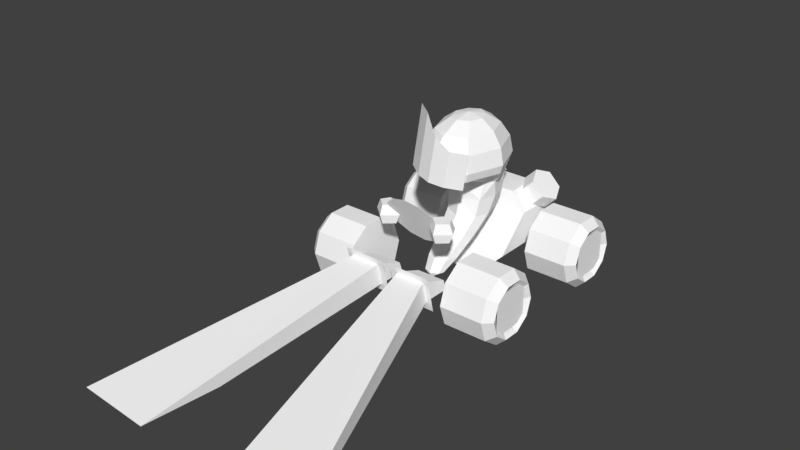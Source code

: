 # Source: car18.blend  (saved by Blender 3.3.6; exported with 4.5.12 LTS)
import bpy
from mathutils import Matrix  # noqa: F401  (used for matrix-valued properties, if any)

bpy.ops.wm.read_factory_settings(use_empty=True)
scene = bpy.context.scene
scene.name = 'Scene'

# ---- collections
col_collection_7 = bpy.data.collections.new('Collection 7'); scene.collection.children.link(col_collection_7)

# ---- materials (node trees are filled in below, after node groups)
mat_cars_car18_b18grid2_png = bpy.data.materials.new('cars_car18_b18grid2.png')
mat_cars_car18_b18grid2_png.alpha_threshold = 0.0
mat_cars_car18_b18grid2_png.use_transparent_shadow = False
mat_cars_car18_b18grid2_png.diffuse_color = (1.0, 1.0, 1.0, 1.0)
mat_cars_car18_b18grid2_png.roughness = 0.5
mat_cars_misc_tyre2_png_005 = bpy.data.materials.new('cars_misc_tyre2.png.005')
mat_cars_misc_tyre2_png_005.alpha_threshold = 0.0
mat_cars_misc_tyre2_png_005.use_transparent_shadow = False
mat_cars_misc_tyre2_png_005.diffuse_color = (1.0, 1.0, 1.0, 1.0)
mat_cars_misc_tyre2_png_005.roughness = 0.5
mat_cars_misc_headlightv1_png_018 = bpy.data.materials.new('cars_misc_headlightv1.png.018')
mat_cars_misc_headlightv1_png_018.alpha_threshold = 0.0
mat_cars_misc_headlightv1_png_018.use_transparent_shadow = False
mat_cars_misc_headlightv1_png_018.diffuse_color = (1.0, 1.0, 1.0, 1.0)
mat_cars_misc_headlightv1_png_018.roughness = 0.5
mat_cars_misc_jet_png_018 = bpy.data.materials.new('cars_misc_jet.png.018')
mat_cars_misc_jet_png_018.alpha_threshold = 0.0
mat_cars_misc_jet_png_018.use_transparent_shadow = False
mat_cars_misc_jet_png_018.diffuse_color = (1.0, 1.0, 1.0, 1.0)
mat_cars_misc_jet_png_018.roughness = 0.5

# ---- material node trees

# ---- world
world_world = bpy.data.worlds.new('World'); scene.world = world_world
world_world.color = (0.05088, 0.05088, 0.05088)
world_world.use_sun_shadow = False
world_world.sun_shadow_jitter_overblur = 0.0
world_world.cycles.sampling_method = 'MANUAL'

# ---- meshes
me_car18_pmd17_mesh = bpy.data.meshes.new('CAR18.PMD17.mesh')
me_car18_pmd17_mesh.from_pydata([(-0.024, 75.43, -18.59), (16.09, 75.43, -9.282), (5.911, 0.0, -3.413), (0.0, 0.0, -6.825), (16.09, 75.43, 9.33), (-0.024, 75.43, 18.64), (0.0, 0.0, 6.825), (5.911, 0.0, 3.413), (-16.14, 75.43, 9.33), (-5.911, 0.0, 3.413), (-16.14, 75.43, -9.282), (-5.911, 0.0, -3.413)], [], [(3, 2, 1, 0), (7, 6, 5, 4), (2, 7, 4, 1), (6, 9, 8, 5), (9, 11, 10, 8), (11, 3, 0, 10)])
me_car18_pmd17_mesh.polygons.foreach_set('material_index', [3, 3, 3, 3, 3, 3])
_uv = me_car18_pmd17_mesh.uv_layers.new(name='UVMap')
_uv.uv.foreach_set('vector', [0.0, 0.0, 0.0, 0.25, 1.0, 0.25, 1.0, 0.0, 0.0, 0.75, 0.0, 1.0, 1.0, 1.0, 1.0, 0.75, 0.0, 0.25, 0.0, 0.75, 1.0, 0.75, 1.0, 0.25, 0.0, 1.0, 0.0, 0.75, 1.0, 0.75, 1.0, 1.0, 0.0, 0.75, 0.0, 0.25, 1.0, 0.25, 1.0, 0.75, 0.0, 0.25, 0.0, 0.0, 1.0, 0.0, 1.0, 0.25])
me_car18_pmd17_mesh.materials.append(mat_cars_car18_b18grid2_png)
me_car18_pmd17_mesh.materials.append(mat_cars_misc_tyre2_png_005)
me_car18_pmd17_mesh.materials.append(mat_cars_misc_headlightv1_png_018)
me_car18_pmd17_mesh.materials.append(mat_cars_misc_jet_png_018)
me_car18_pmd17_mesh.use_remesh_preserve_volume = False
me_car18_pmd17_mesh.use_remesh_preserve_attributes = False
me_car18_pmd17_mesh.use_mirror_vertex_groups = False
me_car18_pmd17_mesh.update()
me_car18_pmd16_mesh = bpy.data.meshes.new('CAR18.PMD16.mesh')
me_car18_pmd16_mesh.from_pydata([(32.04, 26.8, -18.74), (0.0, 26.67, 1.721), (0.0, 16.56, -1.183), (29.61, 16.68, -20.09), (0.0, 5.56, -25.43), (-21.78, 11.55, -34.67), (-25.93, 7.574, -51.56), (0.0, 1.504, -37.59), (16.51, 16.7, -22.81), (0.0, 16.63, -12.4), (0.0, 3.981, -115.0), (24.13, 3.981, -101.1), (22.83, 0.0, -101.7), (0.0, 77.87, -62.44), (12.26, 74.1, -77.66), (0.0, 74.15, -84.71), (-24.13, 3.981, -101.1), (-32.04, 27.33, -102.5), (0.0, 27.45, -120.9), (17.95, 74.01, -62.47), (12.26, 74.14, -47.36), (-37.26, 7.708, -72.91), (0.0, 74.49, -40.45), (43.72, 16.96, -62.91), (24.19, 16.79, -36.6), (22.66, 63.17, -90.62), (0.0, 63.26, -103.7), (-43.72, 16.96, -62.91), (-46.92, 27.08, -62.83), (33.18, 63.0, -62.56), (22.66, 62.8, -31.38), (-29.61, 16.68, -20.09), (-32.04, 26.8, -18.74), (0.0, 62.71, -16.91), (37.26, 7.708, -72.91), (30.95, 12.39, -61.31), (0.0, 2.051, -44.99), (-23.35, 0.0, -62.9), (0.0, 0.0, -48.52), (29.61, 46.75, -99.35), (0.0, 46.86, -116.4), (-22.83, 0.0, -101.7), (0.0, 0.0, -110.7), (43.35, 46.52, -62.68), (29.61, 46.26, -21.95), (-30.59, 0.0, -73.33), (0.0, 46.14, -3.044), (32.04, 27.33, -102.5), (-29.61, 46.26, -21.95), (-43.35, 46.52, -62.68), (46.92, 27.08, -62.83), (-24.19, 16.79, -36.6), (-30.95, 12.39, -61.31), (23.35, 0.0, -62.9), (25.93, 7.574, -51.56), (21.78, 11.55, -34.67), (30.59, 0.0, -73.33), (-16.51, 16.7, -22.81), (-12.26, 74.1, -77.66), (-17.95, 74.01, -62.47), (-12.26, 74.14, -47.36), (-22.66, 63.17, -90.62), (-33.18, 63.0, -62.56), (-22.66, 62.8, -31.38), (-29.61, 46.75, -99.35), (-13.91, 13.08, -0.986), (-20.91, 56.3, -0.986), (-37.92, 53.17, -12.85), (-30.98, 10.32, -12.85), (-5.611, 69.94, 3.329), (3.149, 15.85, 3.329), (20.21, 18.61, -0.986), (8.192, 92.82, -0.986), (37.28, 21.37, -12.85), (25.25, 95.59, -12.85), (-23.35, 0.0, -62.9), (-30.59, 0.0, -73.33), (-22.83, 0.0, -101.7), (0.0, 0.0, -110.7), (22.83, 0.0, -101.7), (30.59, 0.0, -73.33), (23.35, 0.0, -62.9), (0.0, 0.0, -48.52)], [], [(3, 2, 1, 0), (7, 6, 5, 4), (4, 9, 8), (12, 11, 10), (15, 14, 13), (18, 17, 16, 10), (14, 19, 13), (19, 20, 13), (17, 21, 16), (20, 22, 13), (24, 8, 3, 23), (9, 2, 3, 8), (26, 25, 14, 15), (17, 28, 27, 21), (25, 29, 19, 14), (29, 30, 20, 19), (28, 32, 31, 27), (30, 33, 22, 20), (35, 23, 34), (38, 37, 6, 36), (40, 39, 25, 26), (42, 10, 41), (39, 43, 29, 25), (43, 44, 30, 29), (45, 41, 16), (44, 46, 33, 30), (18, 47, 39, 40), (49, 48, 32, 28), (47, 50, 43, 39), (50, 0, 44, 43), (6, 52, 51, 5), (0, 1, 46, 44), (36, 54, 53, 38), (36, 7, 54), (4, 55, 54, 7), (10, 11, 47, 18), (11, 34, 47), (34, 23, 50, 47), (23, 3, 0, 50), (6, 37, 52), (11, 12, 56), (6, 7, 36), (55, 24, 35, 54), (35, 53, 54), (8, 24, 55), (24, 23, 35), (4, 8, 55), (45, 52, 37), (53, 35, 56), (32, 1, 2, 31), (5, 51, 57), (57, 9, 4), (10, 16, 41), (13, 58, 15), (52, 27, 51), (13, 59, 58), (13, 60, 59), (5, 57, 4), (13, 22, 60), (27, 31, 57, 51), (57, 31, 2, 9), (15, 58, 61, 26), (48, 46, 1, 32), (58, 59, 62, 61), (59, 60, 63, 62), (60, 22, 33, 63), (21, 27, 52), (26, 61, 64, 40), (45, 21, 52), (61, 62, 49, 64), (62, 63, 48, 49), (45, 16, 21), (63, 33, 46, 48), (40, 64, 17, 18), (64, 49, 28, 17), (56, 35, 34), (42, 12, 10), (34, 11, 56), (68, 67, 66, 65), (72, 71, 70, 69), (72, 74, 73, 71), (69, 70, 65, 66), (82, 81, 80, 79, 78, 77, 76, 75)])
_uv = me_car18_pmd16_mesh.uv_layers.new(name='UVMap')
_uv.uv.foreach_set('vector', [0.135, 0.3212, 0.132, 0.3212, 0.1315, 0.3228, 0.1348, 0.3228, 0.04655, 0.4514, 0.0313, 0.4764, 0.02139, 0.4462, 0.03644, 0.4297, 0.03644, 0.4297, 0.008746, 0.4063, 0.008538, 0.4249, 0.2436, 0.2376, 0.1985, 0.2376, 0.1985, 0.2195, 0.1669, 0.3487, 0.1669, 0.3481, 0.1665, 0.3468, 0.151, 0.3229, 0.1481, 0.3229, 0.1479, 0.3192, 0.1501, 0.3192, 0.1669, 0.3481, 0.1669, 0.3468, 0.1665, 0.3468, 0.1668, 0.3466, 0.1668, 0.3453, 0.1665, 0.3466, 0.1481, 0.3229, 0.1434, 0.3198, 0.1479, 0.3192, 0.1668, 0.3455, 0.1668, 0.3449, 0.1665, 0.3468, 0.2436, 0.2195, 0.2436, 0.2376, 0.1985, 0.2376, 0.1985, 0.2195, 0.2436, 0.2376, 0.1985, 0.2376, 0.1985, 0.2195, 0.2436, 0.2195, 0.1945, 0.3466, 0.1945, 0.3439, 0.1653, 0.3453, 0.1654, 0.3466, 0.1481, 0.3229, 0.1418, 0.3229, 0.1418, 0.3213, 0.1434, 0.3198, 0.1945, 0.3466, 0.1945, 0.3439, 0.1653, 0.3453, 0.1654, 0.3466, 0.1945, 0.3466, 0.1945, 0.3439, 0.1653, 0.3453, 0.1654, 0.3466, 0.1418, 0.3229, 0.1348, 0.3228, 0.135, 0.3212, 0.1418, 0.3213, 0.1945, 0.3466, 0.1945, 0.3439, 0.1653, 0.3453, 0.1654, 0.3466, 0.2436, 0.2376, 0.1985, 0.2376, 0.1985, 0.2195, 0.05028, 0.471, 0.05023, 0.4967, 0.0313, 0.4764, 0.04515, 0.4647, 0.1565, 0.3018, 0.0272, 0.3023, 0.03863, 0.3743, 0.1376, 0.3735, 0.2436, 0.2376, 0.1985, 0.2195, 0.2436, 0.2195, 0.1565, 0.3018, 0.0272, 0.3023, 0.03863, 0.3743, 0.1376, 0.3735, 0.1379, 0.3026, 0.1957, 0.302, 0.1873, 0.3735, 0.143, 0.3743, 0.2436, 0.2195, 0.2436, 0.2376, 0.1985, 0.2195, 0.1353, 0.3259, 0.1323, 0.3259, 0.1345, 0.3285, 0.1368, 0.3286, 0.1617, 0.2185, 0.02179, 0.2189, 0.0272, 0.3023, 0.1565, 0.3018, 0.1648, 0.3026, 0.1951, 0.3024, 0.1975, 0.2194, 0.1623, 0.2194, 0.1617, 0.2185, 0.02179, 0.2189, 0.0272, 0.3023, 0.1565, 0.3018, 0.1623, 0.2194, 0.1975, 0.2194, 0.1951, 0.3024, 0.1648, 0.3026, 0.0313, 0.4764, 0.0192, 0.4938, 0.008266, 0.4496, 0.02139, 0.4462, 0.1348, 0.3228, 0.1315, 0.3228, 0.1323, 0.3259, 0.1353, 0.3259, 0.04515, 0.4647, 0.0313, 0.4764, 0.05023, 0.4967, 0.05028, 0.471, 0.04515, 0.4647, 0.04655, 0.4514, 0.0313, 0.4764, 0.03644, 0.4297, 0.02139, 0.4462, 0.0313, 0.4764, 0.04655, 0.4514, 0.1501, 0.3192, 0.1479, 0.3192, 0.1481, 0.3229, 0.151, 0.3229, 0.1479, 0.3192, 0.1434, 0.3198, 0.1481, 0.3229, 0.1434, 0.3198, 0.1418, 0.3213, 0.1418, 0.3229, 0.1481, 0.3229, 0.1418, 0.3213, 0.135, 0.3212, 0.1348, 0.3228, 0.1418, 0.3229, 0.0313, 0.4764, 0.05023, 0.4967, 0.0192, 0.4938, 0.1985, 0.2195, 0.2436, 0.2195, 0.2436, 0.2376, 0.0313, 0.4764, 0.04655, 0.4514, 0.04515, 0.4647, 0.02139, 0.4462, 0.008266, 0.4496, 0.0192, 0.4938, 0.0313, 0.4764, 0.0192, 0.4938, 0.05023, 0.4967, 0.0313, 0.4764, 0.008538, 0.4249, 0.008266, 0.4496, 0.02139, 0.4462, 0.2436, 0.2376, 0.1985, 0.2195, 0.2436, 0.2195, 0.03644, 0.4297, 0.008538, 0.4249, 0.02139, 0.4462, 0.05019, 0.5153, 0.0192, 0.4938, 0.05023, 0.4967, 0.05023, 0.4967, 0.0192, 0.4938, 0.05019, 0.5153, 0.1348, 0.3228, 0.1315, 0.3228, 0.132, 0.3212, 0.135, 0.3212, 0.02139, 0.4462, 0.008266, 0.4496, 0.008538, 0.4249, 0.008538, 0.4249, 0.008746, 0.4063, 0.03644, 0.4297, 0.1985, 0.2376, 0.1985, 0.2195, 0.2436, 0.2376, 0.1665, 0.3468, 0.1669, 0.3481, 0.1669, 0.3487, 0.2436, 0.2195, 0.1985, 0.2195, 0.2436, 0.2376, 0.1665, 0.3468, 0.1669, 0.3468, 0.1669, 0.3481, 0.1665, 0.3468, 0.1668, 0.3455, 0.1669, 0.3468, 0.02139, 0.4462, 0.008538, 0.4249, 0.03644, 0.4297, 0.1665, 0.3468, 0.1668, 0.3449, 0.1668, 0.3455, 0.1985, 0.2195, 0.1985, 0.2376, 0.2436, 0.2376, 0.2436, 0.2195, 0.2436, 0.2376, 0.1985, 0.2376, 0.1985, 0.2195, 0.2436, 0.2195, 0.1654, 0.3466, 0.1653, 0.3453, 0.1945, 0.3439, 0.1945, 0.3466, 0.1353, 0.3259, 0.1323, 0.3259, 0.1315, 0.3228, 0.1348, 0.3228, 0.1654, 0.3466, 0.1653, 0.3453, 0.1945, 0.3439, 0.1945, 0.3466, 0.1654, 0.3466, 0.1653, 0.3453, 0.1945, 0.3439, 0.1945, 0.3466, 0.1654, 0.3466, 0.1653, 0.3453, 0.1945, 0.3439, 0.1945, 0.3466, 0.1985, 0.2376, 0.1985, 0.2195, 0.2436, 0.2376, 0.1376, 0.3735, 0.03863, 0.3743, 0.0272, 0.3023, 0.1565, 0.3018, 0.2436, 0.2376, 0.1985, 0.2195, 0.2436, 0.2195, 0.1376, 0.3735, 0.03863, 0.3743, 0.0272, 0.3023, 0.1565, 0.3018, 0.143, 0.3743, 0.1873, 0.3735, 0.1957, 0.302, 0.1379, 0.3026, 0.2436, 0.2376, 0.1985, 0.2376, 0.1985, 0.2195, 0.1368, 0.3286, 0.1345, 0.3285, 0.1323, 0.3259, 0.1353, 0.3259, 0.1565, 0.3018, 0.0272, 0.3023, 0.02179, 0.2189, 0.1617, 0.2185, 0.1565, 0.3018, 0.0272, 0.3023, 0.02179, 0.2189, 0.1617, 0.2185, 0.2436, 0.2195, 0.2436, 0.2376, 0.1985, 0.2195, 0.2436, 0.2195, 0.2436, 0.2376, 0.1985, 0.2195, 0.1985, 0.2376, 0.1985, 0.2195, 0.2436, 0.2376, 0.00541, 0.754, 0.00541, 0.8912, 0.07553, 0.8924, 0.07553, 0.754, 0.2158, 0.9952, 0.2158, 0.754, 0.1456, 0.754, 0.1456, 0.9284, 0.2158, 0.9952, 0.2859, 0.9952, 0.2859, 0.754, 0.2158, 0.754, 0.1456, 0.9284, 0.1456, 0.754, 0.07553, 0.754, 0.07553, 0.8924, 0.1458, 0.4318, 0.1471, 0.4359, 0.1433, 0.4454, 0.1386, 0.4498, 0.1357, 0.4448, 0.1349, 0.4392, 0.1373, 0.4332, 0.1411, 0.4285])
me_car18_pmd16_mesh.materials.append(mat_cars_car18_b18grid2_png)
me_car18_pmd16_mesh.materials.append(mat_cars_misc_tyre2_png_005)
me_car18_pmd16_mesh.materials.append(mat_cars_misc_headlightv1_png_018)
me_car18_pmd16_mesh.materials.append(mat_cars_misc_jet_png_018)
me_car18_pmd16_mesh.use_remesh_preserve_volume = False
me_car18_pmd16_mesh.use_remesh_preserve_attributes = False
me_car18_pmd16_mesh.use_mirror_vertex_groups = False
me_car18_pmd16_mesh.update()
me_car18_pmd15_mesh = bpy.data.meshes.new('CAR18.PMD15.mesh')
me_car18_pmd15_mesh.from_pydata([(30.45, 20.0, -73.33), (21.58, 0.0, -57.77), (28.48, 0.0, -77.37), (0.0, 20.0, -48.52), (23.35, 20.0, -62.9), (0.0, 0.0, -49.12), (22.57, 0.0, -99.41), (22.83, 20.0, -101.7), (0.0, 0.0, -108.0), (0.0, 20.0, -110.7), (-28.48, 0.0, -77.37), (-21.58, 0.0, -57.77), (-30.45, 20.0, -73.33), (-23.35, 20.0, -62.9), (-22.83, 20.0, -101.7), (-22.57, 0.0, -99.41), (0.0, 20.0, -48.52), (23.35, 20.0, -62.9), (30.45, 20.0, -73.33), (22.83, 20.0, -101.7), (0.0, 20.0, -110.7), (-22.83, 20.0, -101.7), (-30.45, 20.0, -73.33), (-23.35, 20.0, -62.9), (-28.48, 0.0, -77.37), (-22.57, 0.0, -99.41), (0.0, 0.0, -108.0), (22.57, 0.0, -99.41), (28.48, 0.0, -77.37), (21.58, 0.0, -57.77), (0.0, 0.0, -49.12), (-21.58, 0.0, -57.77)], [], [(2, 1, 0), (4, 1, 3), (5, 3, 1), (2, 0, 7, 6), (6, 7, 9, 8), (4, 0, 1), (12, 11, 10), (3, 11, 13), (11, 3, 5), (15, 14, 12, 10), (8, 9, 14, 15), (11, 12, 13), (23, 22, 21, 20, 19, 18, 17, 16), (31, 30, 29, 28, 27, 26, 25, 24)])
_uv = me_car18_pmd15_mesh.uv_layers.new(name='UVMap')
_uv.uv.foreach_set('vector', [0.1003, 0.5226, 0.1003, 0.4876, 0.05019, 0.5153, 0.05023, 0.4967, 0.1003, 0.4876, 0.05028, 0.471, 0.1004, 0.4721, 0.05028, 0.471, 0.1003, 0.4876, 0.1003, 0.5226, 0.05019, 0.5153, 0.05008, 0.5661, 0.1002, 0.562, 0.1002, 0.562, 0.05008, 0.5661, 0.05005, 0.5822, 0.1002, 0.5774, 0.05023, 0.4967, 0.05019, 0.5153, 0.1003, 0.4876, 0.05019, 0.5153, 0.1003, 0.4876, 0.1003, 0.5226, 0.05028, 0.471, 0.1003, 0.4876, 0.05023, 0.4967, 0.1003, 0.4876, 0.05028, 0.471, 0.1004, 0.4721, 0.1002, 0.562, 0.05008, 0.5661, 0.05019, 0.5153, 0.1003, 0.5226, 0.1002, 0.5774, 0.05005, 0.5822, 0.05008, 0.5661, 0.1002, 0.562, 0.1003, 0.4876, 0.05019, 0.5153, 0.05023, 0.4967, 0.1458, 0.4318, 0.1471, 0.4359, 0.1433, 0.4454, 0.1386, 0.4498, 0.1357, 0.4448, 0.1349, 0.4392, 0.1373, 0.4332, 0.1411, 0.4285, 0.1458, 0.4318, 0.1471, 0.4359, 0.1433, 0.4454, 0.1386, 0.4498, 0.1357, 0.4448, 0.1349, 0.4392, 0.1373, 0.4332, 0.1411, 0.4285])
me_car18_pmd15_mesh.materials.append(mat_cars_car18_b18grid2_png)
me_car18_pmd15_mesh.materials.append(mat_cars_misc_tyre2_png_005)
me_car18_pmd15_mesh.materials.append(mat_cars_misc_headlightv1_png_018)
me_car18_pmd15_mesh.materials.append(mat_cars_misc_jet_png_018)
me_car18_pmd15_mesh.use_remesh_preserve_volume = False
me_car18_pmd15_mesh.use_remesh_preserve_attributes = False
me_car18_pmd15_mesh.use_mirror_vertex_groups = False
me_car18_pmd15_mesh.update()
me_car18_pmd14_mesh = bpy.data.meshes.new('CAR18.PMD14.mesh')
me_car18_pmd14_mesh.from_pydata([(19.29, 0.0, -53.71), (24.94, 0.0, -69.97), (28.48, 20.0, -77.37), (21.58, 20.0, -57.77), (20.03, 0.0, -88.46), (0.0, 0.0, -96.13), (0.0, 20.0, -108.0), (22.57, 20.0, -99.41), (0.0, 20.0, -49.12), (0.0, 0.0, -43.84), (-19.29, 0.0, -53.71), (-21.58, 20.0, -57.77), (-28.48, 20.0, -77.37), (-24.94, 0.0, -69.97), (-22.57, 20.0, -99.41), (-20.03, 0.0, -88.46), (-21.58, 20.0, -57.77), (0.0, 20.0, -49.12), (21.58, 20.0, -57.77), (28.48, 20.0, -77.37), (22.57, 20.0, -99.41), (0.0, 20.0, -108.0), (-22.57, 20.0, -99.41), (-28.48, 20.0, -77.37), (0.0, 0.0, -96.13), (20.03, 0.0, -88.46), (24.94, 0.0, -69.97), (19.29, 0.0, -53.71), (0.0, 0.0, -43.84), (-19.29, 0.0, -53.71), (-24.94, 0.0, -69.97), (-20.03, 0.0, -88.46)], [], [(3, 2, 1, 0), (7, 6, 5, 4), (3, 0, 8), (2, 7, 4, 1), (10, 8, 9), (9, 8, 0), (10, 13, 12, 11), (15, 5, 6, 14), (8, 10, 11), (13, 15, 14, 12), (23, 22, 21, 20, 19, 18, 17, 16), (31, 30, 29, 28, 27, 26, 25, 24)])
_uv = me_car18_pmd14_mesh.uv_layers.new(name='UVMap')
_uv.uv.foreach_set('vector', [0.1003, 0.4876, 0.1003, 0.5226, 0.1504, 0.5094, 0.1505, 0.4803, 0.1002, 0.562, 0.1002, 0.5774, 0.1503, 0.5562, 0.1503, 0.5425, 0.1003, 0.4876, 0.1505, 0.4803, 0.1004, 0.4721, 0.1003, 0.5226, 0.1002, 0.562, 0.1503, 0.5425, 0.1504, 0.5094, 0.1505, 0.4803, 0.1004, 0.4721, 0.1505, 0.4627, 0.1505, 0.4627, 0.1004, 0.4721, 0.1505, 0.4803, 0.1505, 0.4803, 0.1504, 0.5094, 0.1003, 0.5226, 0.1003, 0.4876, 0.1503, 0.5425, 0.1503, 0.5562, 0.1002, 0.5774, 0.1002, 0.562, 0.1004, 0.4721, 0.1505, 0.4803, 0.1003, 0.4876, 0.1504, 0.5094, 0.1503, 0.5425, 0.1002, 0.562, 0.1003, 0.5226, 0.1458, 0.4318, 0.1471, 0.4359, 0.1433, 0.4454, 0.1386, 0.4498, 0.1357, 0.4448, 0.1349, 0.4392, 0.1373, 0.4332, 0.1411, 0.4285, 0.1458, 0.4318, 0.1471, 0.4359, 0.1433, 0.4454, 0.1386, 0.4498, 0.1357, 0.4448, 0.1349, 0.4392, 0.1373, 0.4332, 0.1411, 0.4285])
me_car18_pmd14_mesh.materials.append(mat_cars_car18_b18grid2_png)
me_car18_pmd14_mesh.materials.append(mat_cars_misc_tyre2_png_005)
me_car18_pmd14_mesh.materials.append(mat_cars_misc_headlightv1_png_018)
me_car18_pmd14_mesh.materials.append(mat_cars_misc_jet_png_018)
me_car18_pmd14_mesh.use_remesh_preserve_volume = False
me_car18_pmd14_mesh.use_remesh_preserve_attributes = False
me_car18_pmd14_mesh.use_mirror_vertex_groups = False
me_car18_pmd14_mesh.update()
me_car18_pmd13_mesh = bpy.data.meshes.new('CAR18.PMD13.mesh')
me_car18_pmd13_mesh.from_pydata([(-24.94, 20.0, -69.97), (-20.03, 20.0, -88.46), (-17.37, 0.0, -65.63), (-21.41, 0.0, -50.22), (0.0, 20.0, -43.84), (-19.29, 20.0, -53.71), (-16.1, 0.0, -34.8), (0.0, 0.0, -27.19), (0.0, 0.0, -72.01), (0.0, 20.0, -96.13), (24.94, 20.0, -69.97), (19.29, 20.0, -53.71), (16.1, 0.0, -34.8), (21.41, 0.0, -50.22), (17.37, 0.0, -65.63), (20.03, 20.0, -88.46), (-19.29, 20.0, -53.71), (0.0, 20.0, -43.84), (19.29, 20.0, -53.71), (24.94, 20.0, -69.97), (20.03, 20.0, -88.46), (0.0, 20.0, -96.13), (-20.03, 20.0, -88.46), (-24.94, 20.0, -69.97), (-17.37, 0.0, -65.63), (0.0, 0.0, -72.01), (17.37, 0.0, -65.63), (21.41, 0.0, -50.22), (16.1, 0.0, -34.8), (0.0, 0.0, -27.19), (-16.1, 0.0, -34.8), (-21.41, 0.0, -50.22)], [], [(3, 2, 1, 0), (7, 6, 5, 4), (9, 1, 2, 8), (13, 12, 11, 10), (10, 15, 14, 13), (4, 11, 12, 7), (8, 14, 15, 9), (0, 5, 6, 3), (23, 22, 21, 20, 19, 18, 17, 16), (31, 30, 29, 28, 27, 26, 25, 24)])
_uv = me_car18_pmd13_mesh.uv_layers.new(name='UVMap')
_uv.uv.foreach_set('vector', [0.2006, 0.4742, 0.2005, 0.5017, 0.1503, 0.5425, 0.1504, 0.5094, 0.2007, 0.433, 0.2006, 0.4466, 0.1505, 0.4803, 0.1505, 0.4627, 0.1503, 0.5562, 0.1503, 0.5425, 0.2005, 0.5017, 0.2005, 0.5131, 0.2006, 0.4742, 0.2006, 0.4466, 0.1505, 0.4803, 0.1504, 0.5094, 0.1504, 0.5094, 0.1503, 0.5425, 0.2005, 0.5017, 0.2006, 0.4742, 0.1505, 0.4627, 0.1505, 0.4803, 0.2006, 0.4466, 0.2007, 0.433, 0.2005, 0.5131, 0.2005, 0.5017, 0.1503, 0.5425, 0.1503, 0.5562, 0.1504, 0.5094, 0.1505, 0.4803, 0.2006, 0.4466, 0.2006, 0.4742, 0.1458, 0.4318, 0.1471, 0.4359, 0.1433, 0.4454, 0.1386, 0.4498, 0.1357, 0.4448, 0.1349, 0.4392, 0.1373, 0.4332, 0.1411, 0.4285, 0.1458, 0.4318, 0.1471, 0.4359, 0.1433, 0.4454, 0.1386, 0.4498, 0.1357, 0.4448, 0.1349, 0.4392, 0.1373, 0.4332, 0.1411, 0.4285])
me_car18_pmd13_mesh.materials.append(mat_cars_car18_b18grid2_png)
me_car18_pmd13_mesh.materials.append(mat_cars_misc_tyre2_png_005)
me_car18_pmd13_mesh.materials.append(mat_cars_misc_headlightv1_png_018)
me_car18_pmd13_mesh.materials.append(mat_cars_misc_jet_png_018)
me_car18_pmd13_mesh.use_remesh_preserve_volume = False
me_car18_pmd13_mesh.use_remesh_preserve_attributes = False
me_car18_pmd13_mesh.use_mirror_vertex_groups = False
me_car18_pmd13_mesh.update()
me_car18_pmd12_mesh = bpy.data.meshes.new('CAR18.PMD12.mesh')
me_car18_pmd12_mesh.from_pydata([(-21.41, 20.0, -50.22), (-17.37, 20.0, -65.63), (-13.3, 0.0, -39.25), (-17.01, 0.0, -25.21), (-16.1, 20.0, -34.8), (-12.13, 0.0, -11.17), (0.0, 0.0, -4.98), (12.13, 0.0, -11.17), (16.1, 20.0, -34.8), (0.0, 20.0, -27.19), (17.01, 0.0, -25.21), (13.3, 0.0, -39.25), (17.37, 20.0, -65.63), (21.41, 20.0, -50.22), (0.0, 20.0, -72.01), (0.0, 0.0, -44.11), (-16.1, 20.0, -34.8), (0.0, 20.0, -27.19), (16.1, 20.0, -34.8), (21.41, 20.0, -50.22), (17.37, 20.0, -65.63), (0.0, 20.0, -72.01), (-17.37, 20.0, -65.63), (-21.41, 20.0, -50.22), (-13.3, 0.0, -39.25), (0.0, 0.0, -44.11), (13.3, 0.0, -39.25), (17.01, 0.0, -25.21), (12.13, 0.0, -11.17), (0.0, 0.0, -4.98), (-12.13, 0.0, -11.17), (-17.01, 0.0, -25.21)], [], [(3, 2, 1, 0), (5, 3, 0, 4), (9, 8, 7, 6), (13, 12, 11, 10), (6, 5, 4, 9), (2, 15, 14, 1), (12, 14, 15, 11), (8, 13, 10, 7), (23, 22, 21, 20, 19, 18, 17, 16), (31, 30, 29, 28, 27, 26, 25, 24)])
_uv = me_car18_pmd12_mesh.uv_layers.new(name='UVMap')
_uv.uv.foreach_set('vector', [0.2508, 0.4295, 0.2507, 0.4546, 0.2005, 0.5017, 0.2006, 0.4742, 0.2508, 0.4044, 0.2508, 0.4295, 0.2006, 0.4742, 0.2006, 0.4466, 0.2007, 0.433, 0.2006, 0.4466, 0.2508, 0.4044, 0.2508, 0.3933, 0.2006, 0.4742, 0.2005, 0.5017, 0.2507, 0.4546, 0.2508, 0.4295, 0.2508, 0.3933, 0.2508, 0.4044, 0.2006, 0.4466, 0.2007, 0.433, 0.2507, 0.4546, 0.2507, 0.4633, 0.2005, 0.5131, 0.2005, 0.5017, 0.2005, 0.5017, 0.2005, 0.5131, 0.2507, 0.4633, 0.2507, 0.4546, 0.2006, 0.4466, 0.2006, 0.4742, 0.2508, 0.4295, 0.2508, 0.4044, 0.1458, 0.4318, 0.1471, 0.4359, 0.1433, 0.4454, 0.1386, 0.4498, 0.1357, 0.4448, 0.1349, 0.4392, 0.1373, 0.4332, 0.1411, 0.4285, 0.1458, 0.4318, 0.1471, 0.4359, 0.1433, 0.4454, 0.1386, 0.4498, 0.1357, 0.4448, 0.1349, 0.4392, 0.1373, 0.4332, 0.1411, 0.4285])
me_car18_pmd12_mesh.materials.append(mat_cars_car18_b18grid2_png)
me_car18_pmd12_mesh.materials.append(mat_cars_misc_tyre2_png_005)
me_car18_pmd12_mesh.materials.append(mat_cars_misc_headlightv1_png_018)
me_car18_pmd12_mesh.materials.append(mat_cars_misc_jet_png_018)
me_car18_pmd12_mesh.use_remesh_preserve_volume = False
me_car18_pmd12_mesh.use_remesh_preserve_attributes = False
me_car18_pmd12_mesh.use_mirror_vertex_groups = False
me_car18_pmd12_mesh.update()
me_car18_pmd11_mesh = bpy.data.meshes.new('CAR18.PMD11.mesh')
me_car18_pmd11_mesh.from_pydata([(0.0, 6.5, 2.458), (9.388, 6.5, -1.508), (12.13, 20.0, -11.17), (0.0, 20.0, -4.98), (0.0, 0.0, 0.0), (9.569, 6.5, -15.63), (11.62, 6.5, -7.77), (13.3, 20.0, -39.25), (17.01, 20.0, -25.21), (-13.3, 20.0, -39.25), (0.0, 20.0, -44.11), (0.0, 6.5, -19.43), (-9.569, 6.5, -15.63), (-11.62, 6.5, -7.77), (-9.388, 6.5, -1.508), (-17.01, 20.0, -25.21), (-12.13, 20.0, -11.17), (-17.01, 20.0, -25.21), (-12.13, 20.0, -11.17), (0.0, 20.0, -4.98), (12.13, 20.0, -11.17), (17.01, 20.0, -25.21), (13.3, 20.0, -39.25), (0.0, 20.0, -44.11), (-13.3, 20.0, -39.25)], [], [(3, 2, 1, 0), (6, 5, 4), (8, 7, 5, 6), (12, 11, 10, 9), (4, 12, 13), (12, 4, 11), (4, 13, 14), (11, 4, 5), (14, 0, 4), (13, 12, 9, 15), (7, 10, 11, 5), (0, 14, 16, 3), (1, 6, 4), (2, 8, 6, 1), (14, 13, 15, 16), (4, 0, 1), (24, 23, 22, 21, 20, 19, 18, 17)])
_uv = me_car18_pmd11_mesh.uv_layers.new(name='UVMap')
_uv.uv.foreach_set('vector', [0.2508, 0.3933, 0.2508, 0.4044, 0.2847, 0.3871, 0.2847, 0.3801, 0.2847, 0.3983, 0.2846, 0.4124, 0.301, 0.3845, 0.2508, 0.4295, 0.2507, 0.4546, 0.2846, 0.4124, 0.2847, 0.3983, 0.2846, 0.4124, 0.2846, 0.4192, 0.2507, 0.4633, 0.2507, 0.4546, 0.301, 0.3845, 0.2846, 0.4124, 0.2847, 0.3983, 0.2846, 0.4124, 0.301, 0.3845, 0.2846, 0.4192, 0.301, 0.3845, 0.2847, 0.3983, 0.2847, 0.3871, 0.2846, 0.4192, 0.301, 0.3845, 0.2846, 0.4124, 0.2847, 0.3871, 0.2847, 0.3801, 0.301, 0.3845, 0.2847, 0.3983, 0.2846, 0.4124, 0.2507, 0.4546, 0.2508, 0.4295, 0.2507, 0.4546, 0.2507, 0.4633, 0.2846, 0.4192, 0.2846, 0.4124, 0.2847, 0.3801, 0.2847, 0.3871, 0.2508, 0.4044, 0.2508, 0.3933, 0.2847, 0.3871, 0.2847, 0.3983, 0.301, 0.3845, 0.2508, 0.4044, 0.2508, 0.4295, 0.2847, 0.3983, 0.2847, 0.3871, 0.2847, 0.3871, 0.2847, 0.3983, 0.2508, 0.4295, 0.2508, 0.4044, 0.301, 0.3845, 0.2847, 0.3801, 0.2847, 0.3871, 0.1458, 0.4318, 0.1471, 0.4359, 0.1433, 0.4454, 0.1386, 0.4498, 0.1357, 0.4448, 0.1349, 0.4392, 0.1373, 0.4332, 0.1411, 0.4285])
me_car18_pmd11_mesh.materials.append(mat_cars_car18_b18grid2_png)
me_car18_pmd11_mesh.materials.append(mat_cars_misc_tyre2_png_005)
me_car18_pmd11_mesh.materials.append(mat_cars_misc_headlightv1_png_018)
me_car18_pmd11_mesh.materials.append(mat_cars_misc_jet_png_018)
me_car18_pmd11_mesh.use_remesh_preserve_volume = False
me_car18_pmd11_mesh.use_remesh_preserve_attributes = False
me_car18_pmd11_mesh.use_mirror_vertex_groups = False
me_car18_pmd11_mesh.update()
me_car18_pmd10_mesh = bpy.data.meshes.new('CAR18.PMD10.mesh')
me_car18_pmd10_mesh.from_pydata([(-13.21, -113.3, 41.11), (-13.21, -119.2, 67.03), (-55.48, -408.6, 3.612), (-43.39, -321.8, 6.168), (-47.02, -119.2, 67.03), (-142.4, -405.1, 6.168), (-46.73, -113.3, 41.11), (-114.7, -319.9, 8.2), (43.39, -321.8, 6.168), (55.48, -408.6, 3.612), (13.21, -119.2, 67.03), (13.21, -113.3, 41.11), (142.4, -405.1, 6.168), (47.02, -119.2, 67.03), (114.7, -319.9, 8.2), (46.73, -113.3, 41.11), (-54.99, -112.8, 31.77), (-4.88, -112.8, 31.77), (-4.88, -123.1, 74.33), (-54.99, -123.1, 74.33), (54.99, -123.1, 74.33), (4.88, -123.1, 74.33), (4.88, -112.8, 31.77), (54.99, -112.8, 31.77)], [], [(3, 2, 1, 0), (2, 5, 4, 1), (5, 7, 6, 4), (7, 3, 0, 6), (11, 10, 9, 8), (10, 13, 12, 9), (13, 15, 14, 12), (15, 11, 8, 14), (19, 18, 17, 16), (23, 22, 21, 20)])
me_car18_pmd10_mesh.polygons.foreach_set('material_index', [2, 2, 2, 2, 2, 2, 2, 2, 2, 2])
_uv = me_car18_pmd10_mesh.uv_layers.new(name='UVMap')
_uv.uv.foreach_set('vector', [0.5326, 0.3125, 0.5788, 0.3122, 0.5798, 0.6546, 0.5337, 0.6549, 0.5326, 0.3125, 0.5788, 0.3122, 0.5798, 0.6546, 0.5337, 0.6549, 0.5326, 0.3125, 0.5788, 0.3122, 0.5798, 0.6546, 0.5337, 0.6549, 0.5326, 0.3125, 0.5788, 0.3122, 0.5798, 0.6546, 0.5337, 0.6549, 0.5337, 0.6549, 0.5798, 0.6546, 0.5788, 0.3122, 0.5326, 0.3125, 0.5337, 0.6549, 0.5798, 0.6546, 0.5788, 0.3122, 0.5326, 0.3125, 0.5337, 0.6549, 0.5798, 0.6546, 0.5788, 0.3122, 0.5326, 0.3125, 0.5337, 0.6549, 0.5798, 0.6546, 0.5788, 0.3122, 0.5326, 0.3125, 0.0, 0.0, 0.0, 1.0, 1.0, 1.0, 1.0, 0.0, 1.0, 0.0, 1.0, 1.0, 0.0, 1.0, 0.0, 0.0])
me_car18_pmd10_mesh.materials.append(mat_cars_car18_b18grid2_png)
me_car18_pmd10_mesh.materials.append(mat_cars_misc_tyre2_png_005)
me_car18_pmd10_mesh.materials.append(mat_cars_misc_headlightv1_png_018)
me_car18_pmd10_mesh.materials.append(mat_cars_misc_jet_png_018)
me_car18_pmd10_mesh.use_remesh_preserve_volume = False
me_car18_pmd10_mesh.use_remesh_preserve_attributes = False
me_car18_pmd10_mesh.use_mirror_vertex_groups = False
me_car18_pmd10_mesh.update()
me_car18_pmd9_mesh = bpy.data.meshes.new('CAR18.PMD9.mesh')
me_car18_pmd9_mesh.from_pydata([(51.48, 23.75, -23.75), (51.48, 23.75, 23.75), (51.48, -23.75, 23.75), (51.48, -23.75, -23.75)], [], [(3, 2, 1, 0)])
_uv = me_car18_pmd9_mesh.uv_layers.new(name='UVMap')
_uv.uv.foreach_set('vector', [0.5131, 0.7575, 0.5131, 0.9867, 0.7362, 0.9867, 0.7362, 0.7575])
me_car18_pmd9_mesh.materials.append(mat_cars_car18_b18grid2_png)
me_car18_pmd9_mesh.materials.append(mat_cars_misc_tyre2_png_005)
me_car18_pmd9_mesh.materials.append(mat_cars_misc_headlightv1_png_018)
me_car18_pmd9_mesh.materials.append(mat_cars_misc_jet_png_018)
me_car18_pmd9_mesh.use_remesh_preserve_volume = False
me_car18_pmd9_mesh.use_remesh_preserve_attributes = False
me_car18_pmd9_mesh.use_mirror_vertex_groups = False
me_car18_pmd9_mesh.update()
me_car18_pmd8_mesh = bpy.data.meshes.new('CAR18.PMD8.mesh')
me_car18_pmd8_mesh.from_pydata([(-49.83, -23.75, -23.75), (-49.83, -23.75, 23.75), (-49.83, 23.75, 23.75), (-49.83, 23.75, -23.75)], [], [(3, 2, 1, 0)])
_uv = me_car18_pmd8_mesh.uv_layers.new(name='UVMap')
_uv.uv.foreach_set('vector', [0.5131, 0.7575, 0.5131, 0.9867, 0.7362, 0.9867, 0.7362, 0.7575])
me_car18_pmd8_mesh.materials.append(mat_cars_car18_b18grid2_png)
me_car18_pmd8_mesh.materials.append(mat_cars_misc_tyre2_png_005)
me_car18_pmd8_mesh.materials.append(mat_cars_misc_headlightv1_png_018)
me_car18_pmd8_mesh.materials.append(mat_cars_misc_jet_png_018)
me_car18_pmd8_mesh.use_remesh_preserve_volume = False
me_car18_pmd8_mesh.use_remesh_preserve_attributes = False
me_car18_pmd8_mesh.use_mirror_vertex_groups = False
me_car18_pmd8_mesh.update()
me_car18_pmd7_mesh = bpy.data.meshes.new('CAR18.PMD7.mesh')
me_car18_pmd7_mesh.from_pydata([(-69.83, -23.75, -23.75), (-69.83, -23.75, 23.75), (-69.83, 23.75, 23.75), (-69.83, 23.75, -23.75)], [], [(3, 2, 1, 0)])
_uv = me_car18_pmd7_mesh.uv_layers.new(name='UVMap')
_uv.uv.foreach_set('vector', [0.5131, 0.7575, 0.5131, 0.9867, 0.7362, 0.9867, 0.7362, 0.7575])
me_car18_pmd7_mesh.materials.append(mat_cars_car18_b18grid2_png)
me_car18_pmd7_mesh.materials.append(mat_cars_misc_tyre2_png_005)
me_car18_pmd7_mesh.materials.append(mat_cars_misc_headlightv1_png_018)
me_car18_pmd7_mesh.materials.append(mat_cars_misc_jet_png_018)
me_car18_pmd7_mesh.use_remesh_preserve_volume = False
me_car18_pmd7_mesh.use_remesh_preserve_attributes = False
me_car18_pmd7_mesh.use_mirror_vertex_groups = False
me_car18_pmd7_mesh.update()
me_car18_pmd6_mesh = bpy.data.meshes.new('CAR18.PMD6.mesh')
me_car18_pmd6_mesh.from_pydata([(71.48, 23.75, -23.75), (71.48, 23.75, 23.75), (71.48, -23.75, 23.75), (71.48, -23.75, -23.75)], [], [(3, 2, 1, 0)])
_uv = me_car18_pmd6_mesh.uv_layers.new(name='UVMap')
_uv.uv.foreach_set('vector', [0.5131, 0.7575, 0.5131, 0.9867, 0.7362, 0.9867, 0.7362, 0.7575])
me_car18_pmd6_mesh.materials.append(mat_cars_car18_b18grid2_png)
me_car18_pmd6_mesh.materials.append(mat_cars_misc_tyre2_png_005)
me_car18_pmd6_mesh.materials.append(mat_cars_misc_headlightv1_png_018)
me_car18_pmd6_mesh.materials.append(mat_cars_misc_jet_png_018)
me_car18_pmd6_mesh.use_remesh_preserve_volume = False
me_car18_pmd6_mesh.use_remesh_preserve_attributes = False
me_car18_pmd6_mesh.use_mirror_vertex_groups = False
me_car18_pmd6_mesh.update()
me_car18_pmd5_mesh = bpy.data.meshes.new('CAR18.PMD5.mesh')
me_car18_pmd5_mesh.from_pydata([(17.85, 133.4, 45.42), (17.85, 133.4, 63.27), (35.7, 133.4, 63.27), (35.7, 133.4, 45.42), (-35.7, 133.4, 45.42), (-35.7, 133.4, 63.27), (-17.85, 133.4, 63.27), (-17.85, 133.4, 45.42)], [], [(3, 2, 1, 0), (7, 6, 5, 4)])
_uv = me_car18_pmd5_mesh.uv_layers.new(name='UVMap')
_uv.uv.foreach_set('vector', [0.00624, 0.09757, 0.008089, 0.2059, 0.1156, 0.2057, 0.116, 0.0978, 0.116, 0.0978, 0.1156, 0.2057, 0.008089, 0.2059, 0.00624, 0.09757])
me_car18_pmd5_mesh.materials.append(mat_cars_car18_b18grid2_png)
me_car18_pmd5_mesh.materials.append(mat_cars_misc_tyre2_png_005)
me_car18_pmd5_mesh.materials.append(mat_cars_misc_headlightv1_png_018)
me_car18_pmd5_mesh.materials.append(mat_cars_misc_jet_png_018)
me_car18_pmd5_mesh.use_remesh_preserve_volume = False
me_car18_pmd5_mesh.use_remesh_preserve_attributes = False
me_car18_pmd5_mesh.use_mirror_vertex_groups = False
me_car18_pmd5_mesh.update()
me_car18_pmd4_mesh = bpy.data.meshes.new('CAR18.PMD4.mesh')
me_car18_pmd4_mesh.from_pydata([(54.77, 26.67, 19.38), (54.77, 10.19, 31.35), (30.15, 0.0, 0.0), (-7.12, 34.19, 24.84), (-7.12, 42.27, 0.0), (-7.12, 34.19, -24.84), (-7.12, 13.06, -40.2), (-7.12, -13.06, -40.2), (-7.12, -34.19, -24.84), (-7.12, -42.27, 0.0), (-7.12, -34.19, 24.84), (-7.12, -13.06, 40.2), (-7.12, 13.06, 40.2), (54.77, -10.19, 31.35), (54.77, -10.19, -31.35), (54.77, 10.19, -31.35), (54.77, 26.67, -19.38), (54.77, 32.97, 0.0), (54.77, -26.67, -19.38), (54.77, -32.97, 0.0), (54.77, -26.67, 19.38), (44.9, -34.19, -24.84), (44.9, -13.06, -40.2), (44.9, -34.19, 24.84), (44.9, -13.06, 40.2), (44.9, 13.06, 40.2), (44.9, 34.19, 24.84), (44.9, 42.27, 0.0), (44.9, 34.19, -24.84), (44.9, 13.06, -40.2), (44.9, -42.27, 0.0)], [], [(2, 1, 0), (12, 11, 10, 9, 8, 7, 6, 5, 4, 3), (13, 1, 2), (2, 15, 14), (2, 16, 15), (2, 17, 16), (2, 0, 17), (18, 2, 14), (18, 19, 2), (19, 20, 2), (20, 13, 2), (22, 21, 18, 14), (11, 24, 23, 10), (12, 25, 24, 11), (3, 26, 25, 12), (4, 27, 26, 3), (5, 28, 27, 4), (6, 29, 28, 5), (7, 22, 29, 6), (8, 21, 22, 7), (10, 23, 30, 9), (30, 23, 20, 19), (23, 24, 13, 20), (24, 25, 1, 13), (25, 26, 0, 1), (26, 27, 17, 0), (27, 28, 16, 17), (28, 29, 15, 16), (29, 22, 14, 15), (9, 30, 21, 8), (21, 30, 19, 18)])
me_car18_pmd4_mesh.polygons.foreach_set('material_index', [0, 0, 0, 0, 0, 0, 0, 0, 0, 0, 0, 1, 1, 1, 1, 1, 1, 1, 1, 1, 1, 1, 1, 1, 1, 1, 1, 1, 1, 1, 1])
_uv = me_car18_pmd4_mesh.uv_layers.new(name='UVMap')
_uv.uv.foreach_set('vector', [0.875, 0.8747, 0.9047, 0.9662, 0.9528, 0.9312, 0.9128, 0.9912, 0.8365, 0.9912, 0.7749, 0.9464, 0.7513, 0.8738, 0.7749, 0.8013, 0.8365, 0.7565, 0.9128, 0.7565, 0.9745, 0.8013, 0.998, 0.8738, 0.9745, 0.9464, 0.8453, 0.9662, 0.9047, 0.9662, 0.875, 0.8747, 0.875, 0.8747, 0.9047, 0.7833, 0.8453, 0.7833, 0.875, 0.8747, 0.9528, 0.8182, 0.9047, 0.7833, 0.875, 0.8747, 0.9711, 0.8747, 0.9528, 0.8182, 0.875, 0.8747, 0.9528, 0.9312, 0.9711, 0.8747, 0.7972, 0.8182, 0.875, 0.8747, 0.8453, 0.7833, 0.7972, 0.8182, 0.7789, 0.8747, 0.875, 0.8747, 0.7789, 0.8747, 0.7972, 0.9312, 0.875, 0.8747, 0.7972, 0.9312, 0.8453, 0.9662, 0.875, 0.8747, 0.1153, 1.0, 0.1153, 0.0, 0.0, 0.0, 0.0, 1.0, 1.0, 0.0, 0.1143, 0.0, 0.1143, 1.0, 1.0, 1.0, 1.0, 0.0, 0.1143, 0.0, 0.1143, 1.0, 1.0, 1.0, 1.0, 0.0, 0.1143, 0.0, 0.1143, 1.0, 1.0, 1.0, 1.0, 0.0, 0.1143, 0.0, 0.1143, 1.0, 1.0, 1.0, 1.0, 0.0, 0.1143, 0.0, 0.1143, 1.0, 1.0, 1.0, 1.0, 0.0, 0.1143, 0.0, 0.1143, 1.0, 1.0, 1.0, 1.0, 0.0, 0.1143, 0.0, 0.1143, 1.0, 1.0, 1.0, 1.0, 0.0, 0.1143, 0.0, 0.1143, 1.0, 1.0, 1.0, 1.0, 0.0, 0.1143, 0.0, 0.1143, 1.0, 1.0, 1.0, 0.1153, 1.0, 0.1153, 0.0, 0.0, 0.0, 0.0, 1.0, 0.1153, 1.0, 0.1153, 0.0, 0.0, 0.0, 0.0, 1.0, 0.1153, 1.0, 0.1153, 0.0, 0.0, 0.0, 0.0, 1.0, 0.1153, 1.0, 0.1153, 0.0, 0.0, 0.0, 0.0, 1.0, 0.1153, 1.0, 0.1153, 0.0, 0.0, 0.0, 0.0, 1.0, 0.1153, 1.0, 0.1153, 0.0, 0.0, 0.0, 0.0, 1.0, 0.1153, 1.0, 0.1153, 0.0, 0.0, 0.0, 0.0, 1.0, 0.1153, 1.0, 0.1153, 0.0, 0.0, 0.0, 0.0, 1.0, 1.0, 0.0, 0.1143, 0.0, 0.1143, 1.0, 1.0, 1.0, 0.1153, 1.0, 0.1153, 0.0, 0.0, 0.0, 0.0, 1.0])
me_car18_pmd4_mesh.materials.append(mat_cars_car18_b18grid2_png)
me_car18_pmd4_mesh.materials.append(mat_cars_misc_tyre2_png_005)
me_car18_pmd4_mesh.materials.append(mat_cars_misc_headlightv1_png_018)
me_car18_pmd4_mesh.materials.append(mat_cars_misc_jet_png_018)
me_car18_pmd4_mesh.use_remesh_preserve_volume = False
me_car18_pmd4_mesh.use_remesh_preserve_attributes = False
me_car18_pmd4_mesh.use_mirror_vertex_groups = False
me_car18_pmd4_mesh.update()
me_car18_pmd3_mesh = bpy.data.meshes.new('CAR18.PMD3.mesh')
me_car18_pmd3_mesh.from_pydata([(-54.77, -26.67, 19.38), (-54.77, -10.19, 31.35), (-30.15, 0.0, 0.0), (-54.77, -32.97, 0.0), (-54.77, -26.67, -19.38), (-54.77, -10.19, -31.35), (-54.77, 26.67, 19.38), (-54.77, 32.97, 0.0), (-54.77, 26.67, -19.38), (-54.77, 10.19, -31.35), (-54.77, 10.19, 31.35), (7.12, 13.06, 40.2), (7.12, -13.06, 40.2), (7.12, -34.19, 24.84), (7.12, -42.27, 0.0), (7.12, -34.19, -24.84), (7.12, -13.06, -40.2), (7.12, 13.06, -40.2), (7.12, 34.19, -24.84), (7.12, 42.27, 0.0), (7.12, 34.19, 24.84), (-44.9, -34.19, -24.84), (-44.9, -42.27, 0.0), (-44.9, 13.06, -40.2), (-44.9, -13.06, -40.2), (-44.9, 34.19, -24.84), (-44.9, 42.27, 0.0), (-44.9, 34.19, 24.84), (-44.9, 13.06, 40.2), (-44.9, -13.06, 40.2), (-44.9, -34.19, 24.84)], [], [(2, 1, 0), (2, 0, 3), (2, 3, 4), (5, 2, 4), (7, 6, 2), (8, 7, 2), (9, 8, 2), (5, 9, 2), (2, 10, 1), (20, 19, 18, 17, 16, 15, 14, 13, 12, 11), (6, 10, 2), (4, 3, 22, 21), (15, 21, 22, 14), (9, 5, 24, 23), (8, 9, 23, 25), (7, 8, 25, 26), (6, 7, 26, 27), (10, 6, 27, 28), (1, 10, 28, 29), (0, 1, 29, 30), (3, 0, 30, 22), (14, 22, 30, 13), (16, 24, 21, 15), (17, 23, 24, 16), (18, 25, 23, 17), (19, 26, 25, 18), (20, 27, 26, 19), (11, 28, 27, 20), (12, 29, 28, 11), (13, 30, 29, 12), (5, 4, 21, 24)])
me_car18_pmd3_mesh.polygons.foreach_set('material_index', [0, 0, 0, 0, 0, 0, 0, 0, 0, 0, 0, 1, 1, 1, 1, 1, 1, 1, 1, 1, 1, 1, 1, 1, 1, 1, 1, 1, 1, 1, 1])
_uv = me_car18_pmd3_mesh.uv_layers.new(name='UVMap')
_uv.uv.foreach_set('vector', [0.875, 0.8747, 0.9047, 0.9662, 0.9528, 0.9312, 0.875, 0.8747, 0.9528, 0.9312, 0.9711, 0.8747, 0.875, 0.8747, 0.9711, 0.8747, 0.9528, 0.8182, 0.9047, 0.7833, 0.875, 0.8747, 0.9528, 0.8182, 0.7789, 0.8747, 0.7972, 0.9312, 0.875, 0.8747, 0.7972, 0.8182, 0.7789, 0.8747, 0.875, 0.8747, 0.8453, 0.7833, 0.7972, 0.8182, 0.875, 0.8747, 0.8453, 0.7833, 0.9047, 0.7833, 0.875, 0.8747, 0.875, 0.8747, 0.8453, 0.9662, 0.9047, 0.9662, 0.9745, 0.9464, 0.998, 0.8738, 0.9745, 0.8013, 0.9128, 0.7565, 0.8365, 0.7565, 0.7749, 0.8013, 0.7513, 0.8738, 0.7749, 0.9464, 0.8365, 0.9912, 0.9128, 0.9912, 0.7972, 0.9312, 0.8453, 0.9662, 0.875, 0.8747, 0.0, 1.0, 0.0, 0.0, 0.1153, 0.0, 0.1153, 1.0, 1.0, 1.0, 0.1143, 1.0, 0.1143, 0.0, 1.0, 0.0, 0.0, 1.0, 0.0, 0.0, 0.1153, 0.0, 0.1153, 1.0, 0.0, 1.0, 0.0, 0.0, 0.1153, 0.0, 0.1153, 1.0, 0.0, 1.0, 0.0, 0.0, 0.1153, 0.0, 0.1153, 1.0, 0.0, 1.0, 0.0, 0.0, 0.1153, 0.0, 0.1153, 1.0, 0.0, 1.0, 0.0, 0.0, 0.1153, 0.0, 0.1153, 1.0, 0.0, 1.0, 0.0, 0.0, 0.1153, 0.0, 0.1153, 1.0, 0.0, 1.0, 0.0, 0.0, 0.1153, 0.0, 0.1153, 1.0, 0.0, 1.0, 0.0, 0.0, 0.1153, 0.0, 0.1153, 1.0, 1.0, 1.0, 0.1143, 1.0, 0.1143, 0.0, 1.0, 0.0, 1.0, 1.0, 0.1143, 1.0, 0.1143, 0.0, 1.0, 0.0, 1.0, 1.0, 0.1143, 1.0, 0.1143, 0.0, 1.0, 0.0, 1.0, 1.0, 0.1143, 1.0, 0.1143, 0.0, 1.0, 0.0, 1.0, 1.0, 0.1143, 1.0, 0.1143, 0.0, 1.0, 0.0, 1.0, 1.0, 0.1143, 1.0, 0.1143, 0.0, 1.0, 0.0, 1.0, 1.0, 0.1143, 1.0, 0.1143, 0.0, 1.0, 0.0, 1.0, 1.0, 0.1143, 1.0, 0.1143, 0.0, 1.0, 0.0, 1.0, 1.0, 0.1143, 1.0, 0.1143, 0.0, 1.0, 0.0, 0.0, 1.0, 0.0, 0.0, 0.1153, 0.0, 0.1153, 1.0])
me_car18_pmd3_mesh.materials.append(mat_cars_car18_b18grid2_png)
me_car18_pmd3_mesh.materials.append(mat_cars_misc_tyre2_png_005)
me_car18_pmd3_mesh.materials.append(mat_cars_misc_headlightv1_png_018)
me_car18_pmd3_mesh.materials.append(mat_cars_misc_jet_png_018)
me_car18_pmd3_mesh.use_remesh_preserve_volume = False
me_car18_pmd3_mesh.use_remesh_preserve_attributes = False
me_car18_pmd3_mesh.use_mirror_vertex_groups = False
me_car18_pmd3_mesh.update()
me_car18_pmd2_mesh = bpy.data.meshes.new('CAR18.PMD2.mesh')
me_car18_pmd2_mesh.from_pydata([(-74.69, -26.67, 19.38), (-74.69, -10.19, 31.35), (-50.07, 0.0, 0.0), (-74.69, -32.97, 0.0), (-74.69, -26.67, -19.38), (-74.69, -10.19, -31.35), (-74.69, 26.67, 19.38), (-74.69, 32.97, 0.0), (-74.69, 26.67, -19.38), (-74.69, 10.19, -31.35), (-74.69, 10.19, 31.35), (-12.8, 13.06, 40.2), (-12.8, -13.06, 40.2), (-12.8, -34.19, 24.84), (-12.8, -42.27, 0.0), (-12.8, -34.19, -24.84), (-12.8, -13.06, -40.2), (-12.8, 13.06, -40.2), (-12.8, 34.19, -24.84), (-12.8, 42.27, 0.0), (-12.8, 34.19, 24.84), (-64.82, -34.19, -24.84), (-64.82, -42.27, 0.0), (-64.82, 13.06, -40.2), (-64.82, -13.06, -40.2), (-64.82, 34.19, -24.84), (-64.82, 42.27, 0.0), (-64.82, 34.19, 24.84), (-64.82, 13.06, 40.2), (-64.82, -13.06, 40.2), (-64.82, -34.19, 24.84)], [], [(2, 1, 0), (2, 0, 3), (2, 3, 4), (5, 2, 4), (7, 6, 2), (8, 7, 2), (9, 8, 2), (5, 9, 2), (2, 10, 1), (20, 19, 18, 17, 16, 15, 14, 13, 12, 11), (6, 10, 2), (4, 3, 22, 21), (15, 21, 22, 14), (9, 5, 24, 23), (8, 9, 23, 25), (7, 8, 25, 26), (6, 7, 26, 27), (10, 6, 27, 28), (1, 10, 28, 29), (0, 1, 29, 30), (3, 0, 30, 22), (14, 22, 30, 13), (16, 24, 21, 15), (17, 23, 24, 16), (18, 25, 23, 17), (19, 26, 25, 18), (20, 27, 26, 19), (11, 28, 27, 20), (12, 29, 28, 11), (13, 30, 29, 12), (5, 4, 21, 24)])
me_car18_pmd2_mesh.polygons.foreach_set('material_index', [0, 0, 0, 0, 0, 0, 0, 0, 0, 0, 0, 1, 1, 1, 1, 1, 1, 1, 1, 1, 1, 1, 1, 1, 1, 1, 1, 1, 1, 1, 1])
_uv = me_car18_pmd2_mesh.uv_layers.new(name='UVMap')
_uv.uv.foreach_set('vector', [0.875, 0.8747, 0.9047, 0.9662, 0.9528, 0.9312, 0.875, 0.8747, 0.9528, 0.9312, 0.9711, 0.8747, 0.875, 0.8747, 0.9711, 0.8747, 0.9528, 0.8182, 0.9047, 0.7833, 0.875, 0.8747, 0.9528, 0.8182, 0.7789, 0.8747, 0.7972, 0.9312, 0.875, 0.8747, 0.7972, 0.8182, 0.7789, 0.8747, 0.875, 0.8747, 0.8453, 0.7833, 0.7972, 0.8182, 0.875, 0.8747, 0.8453, 0.7833, 0.9047, 0.7833, 0.875, 0.8747, 0.875, 0.8747, 0.8453, 0.9662, 0.9047, 0.9662, 0.9745, 0.9464, 0.998, 0.8738, 0.9745, 0.8013, 0.9128, 0.7565, 0.8365, 0.7565, 0.7749, 0.8013, 0.7513, 0.8738, 0.7749, 0.9464, 0.8365, 0.9912, 0.9128, 0.9912, 0.7972, 0.9312, 0.8453, 0.9662, 0.875, 0.8747, 0.0, 1.0, 0.0, 0.0, 0.1153, 0.0, 0.1153, 1.0, 1.0, 1.0, 0.1143, 1.0, 0.1143, 0.0, 1.0, 0.0, 0.0, 1.0, 0.0, 0.0, 0.1153, 0.0, 0.1153, 1.0, 0.0, 1.0, 0.0, 0.0, 0.1153, 0.0, 0.1153, 1.0, 0.0, 1.0, 0.0, 0.0, 0.1153, 0.0, 0.1153, 1.0, 0.0, 1.0, 0.0, 0.0, 0.1153, 0.0, 0.1153, 1.0, 0.0, 1.0, 0.0, 0.0, 0.1153, 0.0, 0.1153, 1.0, 0.0, 1.0, 0.0, 0.0, 0.1153, 0.0, 0.1153, 1.0, 0.0, 1.0, 0.0, 0.0, 0.1153, 0.0, 0.1153, 1.0, 0.0, 1.0, 0.0, 0.0, 0.1153, 0.0, 0.1153, 1.0, 1.0, 1.0, 0.1143, 1.0, 0.1143, 0.0, 1.0, 0.0, 1.0, 1.0, 0.1143, 1.0, 0.1143, 0.0, 1.0, 0.0, 1.0, 1.0, 0.1143, 1.0, 0.1143, 0.0, 1.0, 0.0, 1.0, 1.0, 0.1143, 1.0, 0.1143, 0.0, 1.0, 0.0, 1.0, 1.0, 0.1143, 1.0, 0.1143, 0.0, 1.0, 0.0, 1.0, 1.0, 0.1143, 1.0, 0.1143, 0.0, 1.0, 0.0, 1.0, 1.0, 0.1143, 1.0, 0.1143, 0.0, 1.0, 0.0, 1.0, 1.0, 0.1143, 1.0, 0.1143, 0.0, 1.0, 0.0, 1.0, 1.0, 0.1143, 1.0, 0.1143, 0.0, 1.0, 0.0, 0.0, 1.0, 0.0, 0.0, 0.1153, 0.0, 0.1153, 1.0])
me_car18_pmd2_mesh.materials.append(mat_cars_car18_b18grid2_png)
me_car18_pmd2_mesh.materials.append(mat_cars_misc_tyre2_png_005)
me_car18_pmd2_mesh.materials.append(mat_cars_misc_headlightv1_png_018)
me_car18_pmd2_mesh.materials.append(mat_cars_misc_jet_png_018)
me_car18_pmd2_mesh.use_remesh_preserve_volume = False
me_car18_pmd2_mesh.use_remesh_preserve_attributes = False
me_car18_pmd2_mesh.use_mirror_vertex_groups = False
me_car18_pmd2_mesh.update()
me_car18_pmd1_mesh = bpy.data.meshes.new('CAR18.PMD1.mesh')
me_car18_pmd1_mesh.from_pydata([(74.69, 26.67, 19.38), (74.69, 10.18, 31.35), (50.07, -0.004, 0.0), (12.8, 34.19, 24.84), (12.8, 42.26, 0.0), (12.8, 34.19, -24.84), (12.8, 13.06, -40.2), (12.8, -13.07, -40.2), (12.8, -34.2, -24.84), (12.8, -42.27, 0.0), (12.8, -34.2, 24.84), (12.8, -13.07, 40.2), (12.8, 13.06, 40.2), (74.69, -10.19, 31.35), (74.69, -10.19, -31.35), (74.69, 10.18, -31.35), (74.69, 26.67, -19.38), (74.69, 32.96, 0.0), (74.69, -26.68, -19.38), (74.69, -32.97, 0.0), (74.69, -26.68, 19.38), (64.82, -34.2, -24.84), (64.82, -13.07, -40.2), (64.82, -34.2, 24.84), (64.82, -13.07, 40.2), (64.82, 13.06, 40.2), (64.82, 34.19, 24.84), (64.82, 42.26, 0.0), (64.82, 34.19, -24.84), (64.82, 13.06, -40.2), (64.82, -42.27, 0.0)], [], [(2, 1, 0), (12, 11, 10, 9, 8, 7, 6, 5, 4, 3), (13, 1, 2), (2, 15, 14), (2, 16, 15), (2, 17, 16), (2, 0, 17), (18, 2, 14), (18, 19, 2), (19, 20, 2), (20, 13, 2), (22, 21, 18, 14), (11, 24, 23, 10), (12, 25, 24, 11), (3, 26, 25, 12), (4, 27, 26, 3), (5, 28, 27, 4), (6, 29, 28, 5), (7, 22, 29, 6), (8, 21, 22, 7), (10, 23, 30, 9), (30, 23, 20, 19), (23, 24, 13, 20), (24, 25, 1, 13), (25, 26, 0, 1), (26, 27, 17, 0), (27, 28, 16, 17), (28, 29, 15, 16), (29, 22, 14, 15), (9, 30, 21, 8), (21, 30, 19, 18)])
me_car18_pmd1_mesh.polygons.foreach_set('material_index', [0, 0, 0, 0, 0, 0, 0, 0, 0, 0, 0, 1, 1, 1, 1, 1, 1, 1, 1, 1, 1, 1, 1, 1, 1, 1, 1, 1, 1, 1, 1])
_uv = me_car18_pmd1_mesh.uv_layers.new(name='UVMap')
_uv.uv.foreach_set('vector', [0.875, 0.8747, 0.9047, 0.9662, 0.9528, 0.9312, 0.9128, 0.9912, 0.8365, 0.9912, 0.7749, 0.9464, 0.7513, 0.8738, 0.7749, 0.8013, 0.8365, 0.7565, 0.9128, 0.7565, 0.9745, 0.8013, 0.998, 0.8738, 0.9745, 0.9464, 0.8453, 0.9662, 0.9047, 0.9662, 0.875, 0.8747, 0.875, 0.8747, 0.9047, 0.7833, 0.8453, 0.7833, 0.875, 0.8747, 0.9528, 0.8182, 0.9047, 0.7833, 0.875, 0.8747, 0.9711, 0.8747, 0.9528, 0.8182, 0.875, 0.8747, 0.9528, 0.9312, 0.9711, 0.8747, 0.7972, 0.8182, 0.875, 0.8747, 0.8453, 0.7833, 0.7972, 0.8182, 0.7789, 0.8747, 0.875, 0.8747, 0.7789, 0.8747, 0.7972, 0.9312, 0.875, 0.8747, 0.7972, 0.9312, 0.8453, 0.9662, 0.875, 0.8747, 0.1153, 1.0, 0.1153, 0.0, 0.0, 0.0, 0.0, 1.0, 1.0, 0.0, 0.1143, 0.0, 0.1143, 1.0, 1.0, 1.0, 1.0, 0.0, 0.1143, 0.0, 0.1143, 1.0, 1.0, 1.0, 1.0, 0.0, 0.1143, 0.0, 0.1143, 1.0, 1.0, 1.0, 1.0, 0.0, 0.1143, 0.0, 0.1143, 1.0, 1.0, 1.0, 1.0, 0.0, 0.1143, 0.0, 0.1143, 1.0, 1.0, 1.0, 1.0, 0.0, 0.1143, 0.0, 0.1143, 1.0, 1.0, 1.0, 1.0, 0.0, 0.1143, 0.0, 0.1143, 1.0, 1.0, 1.0, 1.0, 0.0, 0.1143, 0.0, 0.1143, 1.0, 1.0, 1.0, 1.0, 0.0, 0.1143, 0.0, 0.1143, 1.0, 1.0, 1.0, 0.1153, 1.0, 0.1153, 0.0, 0.0, 0.0, 0.0, 1.0, 0.1153, 1.0, 0.1153, 0.0, 0.0, 0.0, 0.0, 1.0, 0.1153, 1.0, 0.1153, 0.0, 0.0, 0.0, 0.0, 1.0, 0.1153, 1.0, 0.1153, 0.0, 0.0, 0.0, 0.0, 1.0, 0.1153, 1.0, 0.1153, 0.0, 0.0, 0.0, 0.0, 1.0, 0.1153, 1.0, 0.1153, 0.0, 0.0, 0.0, 0.0, 1.0, 0.1153, 1.0, 0.1153, 0.0, 0.0, 0.0, 0.0, 1.0, 0.1153, 1.0, 0.1153, 0.0, 0.0, 0.0, 0.0, 1.0, 1.0, 0.0, 0.1143, 0.0, 0.1143, 1.0, 1.0, 1.0, 0.1153, 1.0, 0.1153, 0.0, 0.0, 0.0, 0.0, 1.0])
me_car18_pmd1_mesh.materials.append(mat_cars_car18_b18grid2_png)
me_car18_pmd1_mesh.materials.append(mat_cars_misc_tyre2_png_005)
me_car18_pmd1_mesh.materials.append(mat_cars_misc_headlightv1_png_018)
me_car18_pmd1_mesh.materials.append(mat_cars_misc_jet_png_018)
me_car18_pmd1_mesh.use_remesh_preserve_volume = False
me_car18_pmd1_mesh.use_remesh_preserve_attributes = False
me_car18_pmd1_mesh.use_mirror_vertex_groups = False
me_car18_pmd1_mesh.update()
me_car18_pmd0_mesh = bpy.data.meshes.new('CAR18.PMD0.mesh')
me_car18_pmd0_mesh.from_pydata([(-35.24, -76.28, 105.8), (-30.51, -85.2, 121.0), (-17.62, -91.73, 132.1), (0.0, -94.11, 136.2), (17.62, -91.73, 132.1), (30.51, -85.2, 121.0), (35.24, -76.28, 105.8), (30.51, -67.37, 90.63), (17.62, -60.84, 79.5), (0.0, -58.46, 75.43), (-17.62, -60.84, 79.5), (-30.51, -67.37, 90.63), (-40.0, 139.9, 70.0), (-20.0, 118.3, 90.0), (20.0, 118.3, 90.0), (40.0, 139.9, 70.0), (-30.0, 0.818, 20.0), (-40.0, 32.75, 30.0), (-40.0, 132.0, 30.0), (-30.0, 126.4, 20.0), (-40.0, 73.11, 70.0), (-40.0, 132.0, 62.0), (-20.0, 78.62, 90.0), (20.0, 78.62, 90.0), (40.0, 73.11, 70.0), (40.0, 32.75, 30.0), (40.0, 132.0, 30.0), (40.0, 132.0, 62.0), (30.0, 0.818, 20.0), (30.0, 126.4, 20.0), (59.01, 110.0, 80.0), (51.76, 127.8, 87.25), (37.25, 127.8, 101.8), (30.0, 110.0, 109.0), (37.25, 92.24, 101.8), (51.76, 92.24, 87.25), (37.25, 92.24, 72.75), (22.75, 92.24, 87.25), (15.5, 110.0, 94.5), (22.75, 127.8, 87.25), (37.25, 127.8, 72.75), (44.51, 110.0, 65.5), (-51.76, 92.24, 87.25), (-37.25, 92.24, 101.8), (-30.0, 110.0, 109.0), (-37.25, 127.8, 101.8), (-51.76, 127.8, 87.25), (-59.01, 110.0, 80.0), (-44.51, 110.0, 65.5), (-37.25, 127.8, 72.75), (-22.75, 127.8, 87.25), (-15.5, 110.0, 94.5), (-22.75, 92.24, 87.25), (-37.25, 92.24, 72.75), (13.07, -119.2, 67.03), (46.93, -119.2, 67.03), (46.93, -85.35, 54.12), (13.07, -85.35, 54.12), (13.07, -113.3, 41.11), (13.07, -80.91, 41.11), (46.93, -113.3, 41.11), (46.93, -80.91, 41.11), (-46.93, -119.2, 67.03), (-13.07, -119.2, 67.03), (-13.07, -85.35, 54.12), (-46.93, -85.35, 54.12), (-46.93, -113.3, 41.11), (-46.93, -80.91, 41.11), (-13.07, -113.3, 41.11), (-13.07, -80.91, 41.11), (46.79, -76.54, 94.18), (41.18, -66.83, 94.18), (43.5, -62.81, 105.4), (51.43, -76.54, 105.4), (29.97, -66.83, 94.18), (27.64, -62.81, 105.4), (24.36, -76.54, 94.18), (19.72, -76.54, 105.4), (35.57, -86.25, 94.18), (35.57, -90.28, 105.4), (46.79, -76.54, 116.6), (35.57, -86.25, 116.6), (41.18, -66.83, 116.6), (29.97, -66.83, 116.6), (24.36, -76.54, 116.6), (-25.14, -76.54, 94.18), (-30.75, -66.83, 94.18), (-28.43, -62.81, 105.4), (-20.5, -76.54, 105.4), (-41.96, -66.83, 94.18), (-44.28, -62.81, 105.4), (-47.57, -76.54, 94.18), (-52.21, -76.54, 105.4), (-36.36, -86.25, 94.18), (-36.36, -90.28, 105.4), (-25.14, -76.54, 116.6), (-36.36, -86.25, 116.6), (-30.75, -66.83, 116.6), (-41.96, -66.83, 116.6), (-47.57, -76.54, 116.6)], [], [(11, 10, 9, 8, 7, 6, 5, 4, 3, 2, 1, 0), (15, 14, 13, 12), (19, 18, 17, 16), (21, 12, 20), (12, 13, 22, 20), (13, 14, 23, 22), (14, 15, 24, 23), (27, 26, 25, 24), (26, 29, 28, 25), (29, 19, 16, 28), (27, 15, 12, 21), (29, 26, 18, 19), (28, 16, 17, 25), (25, 17, 20, 24), (24, 20, 22, 23), (26, 27, 21, 18), (15, 27, 24), (18, 21, 20, 17), (35, 34, 33, 32, 31, 30), (41, 40, 39, 38, 37, 36), (41, 36, 35, 30), (36, 37, 34, 35), (37, 38, 33, 34), (38, 39, 32, 33), (39, 40, 31, 32), (40, 41, 30, 31), (47, 46, 45, 44, 43, 42), (53, 52, 51, 50, 49, 48), (47, 42, 53, 48), (42, 43, 52, 53), (43, 44, 51, 52), (44, 45, 50, 51), (45, 46, 49, 50), (46, 47, 48, 49), (57, 56, 55, 54), (59, 57, 54, 58), (61, 59, 58, 60), (56, 61, 60, 55), (59, 61, 56, 57), (60, 58, 54, 55), (65, 64, 63, 62), (67, 65, 62, 66), (69, 67, 66, 68), (64, 69, 68, 63), (67, 69, 64, 65), (68, 66, 62, 63), (73, 72, 71, 70), (72, 75, 74, 71), (75, 77, 76, 74), (77, 79, 78, 76), (81, 80, 73, 79), (79, 73, 70, 78), (80, 82, 72, 73), (82, 83, 75, 72), (83, 84, 77, 75), (84, 81, 79, 77), (81, 84, 83, 82, 80), (76, 78, 70, 71, 74), (88, 87, 86, 85), (87, 90, 89, 86), (90, 92, 91, 89), (92, 94, 93, 91), (96, 95, 88, 94), (94, 88, 85, 93), (95, 97, 87, 88), (97, 98, 90, 87), (98, 99, 92, 90), (99, 96, 94, 92), (96, 99, 98, 97, 95), (91, 93, 85, 86, 89)])
_uv = me_car18_pmd0_mesh.uv_layers.new(name='UVMap')
_uv.uv.foreach_set('vector', [0.5341, 0.5624, 0.4929, 0.5212, 0.4365, 0.5061, 0.3801, 0.5212, 0.3389, 0.5624, 0.3238, 0.6188, 0.3389, 0.6751, 0.3801, 0.7164, 0.4365, 0.7315, 0.4929, 0.7164, 0.5341, 0.6751, 0.5492, 0.6188, 0.568, 0.64, 0.6748, 0.7443, 0.8884, 0.7443, 0.9952, 0.64, 0.6736, 0.001933, 0.7037, 0.05518, 0.1732, 0.05518, 0.002641, 0.001933, 0.7037, 0.2256, 0.7458, 0.2682, 0.3889, 0.2682, 0.7458, 0.2682, 0.6304, 0.3747, 0.4184, 0.3747, 0.3889, 0.2682, 0.5003, 0.9928, 0.5003, 0.7511, 0.2914, 0.7511, 0.2914, 0.9928, 0.6304, 0.3747, 0.7458, 0.2682, 0.3889, 0.2682, 0.4184, 0.3747, 0.7037, 0.2256, 0.7037, 0.05518, 0.1732, 0.05518, 0.3889, 0.2682, 0.7037, 0.05518, 0.6736, 0.001933, 0.002641, 0.001933, 0.1732, 0.05518, 0.5616, 0.3755, 0.5616, 0.4949, 0.3115, 0.4949, 0.3115, 0.3755, 0.568, 0.5983, 0.568, 0.64, 0.9952, 0.64, 0.9952, 0.5983, 0.6214, 0.3793, 0.568, 0.4314, 0.9952, 0.4314, 0.9418, 0.3793, 0.9674, 0.005485, 0.7861, 0.005485, 0.7559, 0.05789, 0.9976, 0.05789, 0.9976, 0.05789, 0.7559, 0.05789, 0.7559, 0.2675, 0.9976, 0.2675, 0.9976, 0.2675, 0.7559, 0.2675, 0.8163, 0.3724, 0.9372, 0.3724, 0.568, 0.4314, 0.568, 0.5983, 0.9952, 0.5983, 0.9952, 0.4314, 0.7458, 0.2682, 0.7037, 0.2256, 0.3889, 0.2682, 0.7037, 0.05518, 0.7037, 0.2256, 0.3889, 0.2682, 0.1732, 0.05518, 0.00326, 0.6648, 0.04142, 0.7308, 0.1177, 0.7308, 0.1559, 0.6648, 0.1177, 0.5987, 0.04142, 0.5987, 0.1814, 0.6244, 0.1778, 0.6307, 0.1705, 0.6307, 0.1669, 0.6244, 0.1705, 0.6181, 0.1778, 0.6181, 0.1745, 0.6337, 0.1745, 0.6472, 0.3073, 0.6472, 0.3073, 0.6337, 0.1745, 0.6417, 0.1745, 0.5913, 0.3073, 0.5913, 0.3073, 0.6417, 0.1745, 0.6337, 0.1745, 0.6472, 0.3073, 0.6472, 0.3073, 0.6337, 0.1745, 0.6337, 0.1745, 0.6472, 0.3073, 0.6472, 0.3073, 0.6337, 0.1745, 0.5913, 0.1745, 0.6417, 0.3073, 0.6417, 0.3073, 0.5913, 0.1745, 0.6337, 0.1745, 0.6472, 0.3073, 0.6472, 0.3073, 0.6337, 0.04142, 0.5987, 0.1177, 0.5987, 0.1559, 0.6648, 0.1177, 0.7308, 0.04142, 0.7308, 0.00326, 0.6648, 0.1814, 0.6244, 0.1778, 0.6307, 0.1705, 0.6307, 0.1669, 0.6244, 0.1705, 0.6181, 0.1778, 0.6181, 0.3073, 0.6337, 0.3073, 0.6472, 0.1745, 0.6472, 0.1745, 0.6337, 0.3073, 0.6417, 0.3073, 0.5913, 0.1745, 0.5913, 0.1745, 0.6417, 0.3073, 0.6337, 0.3073, 0.6472, 0.1745, 0.6472, 0.1745, 0.6337, 0.3073, 0.6337, 0.3073, 0.6472, 0.1745, 0.6472, 0.1745, 0.6337, 0.3073, 0.5913, 0.3073, 0.6417, 0.1745, 0.6417, 0.1745, 0.5913, 0.3073, 0.6337, 0.3073, 0.6472, 0.1745, 0.6472, 0.1745, 0.6337, 0.1261, 0.1675, 0.2381, 0.1675, 0.2381, 0.2074, 0.1261, 0.2074, 0.3107, 0.6524, 0.2942, 0.7008, 0.1682, 0.7489, 0.1902, 0.6524, 0.2515, 0.6533, 0.2307, 0.6533, 0.2307, 0.6555, 0.2515, 0.6555, 0.2942, 0.7008, 0.3107, 0.6524, 0.1902, 0.6524, 0.1682, 0.7489, 0.1261, 0.2074, 0.2381, 0.2074, 0.2381, 0.1675, 0.1261, 0.1675, 0.2039, 0.2512, 0.3642, 0.2512, 0.3642, 0.3719, 0.2039, 0.3719, 0.2381, 0.1675, 0.1261, 0.1675, 0.1261, 0.2074, 0.2381, 0.2074, 0.3107, 0.6524, 0.2942, 0.7008, 0.1682, 0.7489, 0.1902, 0.6524, 0.2515, 0.6533, 0.2307, 0.6533, 0.2307, 0.6555, 0.2515, 0.6555, 0.2942, 0.7008, 0.3107, 0.6524, 0.1902, 0.6524, 0.1682, 0.7489, 0.2381, 0.2074, 0.1261, 0.2074, 0.1261, 0.1675, 0.2381, 0.1675, 0.3642, 0.2512, 0.2039, 0.2512, 0.2039, 0.3719, 0.3642, 0.3719, 0.1618, 0.2794, 0.1846, 0.2794, 0.1779, 0.2608, 0.1618, 0.2608, 0.1846, 0.2794, 0.1846, 0.2794, 0.1779, 0.2608, 0.1779, 0.2608, 0.1846, 0.2794, 0.1618, 0.2794, 0.1618, 0.2608, 0.1779, 0.2608, 0.1618, 0.2794, 0.139, 0.2794, 0.1457, 0.2608, 0.1618, 0.2608, 0.1457, 0.2981, 0.1618, 0.2981, 0.1618, 0.2794, 0.139, 0.2794, 0.139, 0.2794, 0.1618, 0.2794, 0.1618, 0.2608, 0.1457, 0.2608, 0.1618, 0.2981, 0.1779, 0.2981, 0.1846, 0.2794, 0.1618, 0.2794, 0.1779, 0.2981, 0.1779, 0.2981, 0.1846, 0.2794, 0.1846, 0.2794, 0.1779, 0.2981, 0.1618, 0.2981, 0.1618, 0.2794, 0.1846, 0.2794, 0.1618, 0.2981, 0.1457, 0.2981, 0.139, 0.2794, 0.1618, 0.2794, 0.1457, 0.2981, 0.1618, 0.2981, 0.1779, 0.2981, 0.1779, 0.2981, 0.1618, 0.2981, 0.1618, 0.2608, 0.1457, 0.2608, 0.1618, 0.2608, 0.1779, 0.2608, 0.1779, 0.2608, 0.1618, 0.2794, 0.1846, 0.2794, 0.1779, 0.2608, 0.1618, 0.2608, 0.1846, 0.2794, 0.1846, 0.2794, 0.1779, 0.2608, 0.1779, 0.2608, 0.1846, 0.2794, 0.1618, 0.2794, 0.1618, 0.2608, 0.1779, 0.2608, 0.1618, 0.2794, 0.139, 0.2794, 0.1457, 0.2608, 0.1618, 0.2608, 0.1457, 0.2981, 0.1618, 0.2981, 0.1618, 0.2794, 0.139, 0.2794, 0.139, 0.2794, 0.1618, 0.2794, 0.1618, 0.2608, 0.1457, 0.2608, 0.1618, 0.2981, 0.1779, 0.2981, 0.1846, 0.2794, 0.1618, 0.2794, 0.1779, 0.2981, 0.1779, 0.2981, 0.1846, 0.2794, 0.1846, 0.2794, 0.1779, 0.2981, 0.1618, 0.2981, 0.1618, 0.2794, 0.1846, 0.2794, 0.1618, 0.2981, 0.1457, 0.2981, 0.139, 0.2794, 0.1618, 0.2794, 0.1457, 0.2981, 0.1618, 0.2981, 0.1779, 0.2981, 0.1779, 0.2981, 0.1618, 0.2981, 0.1618, 0.2608, 0.1457, 0.2608, 0.1618, 0.2608, 0.1779, 0.2608, 0.1779, 0.2608])
me_car18_pmd0_mesh.materials.append(mat_cars_car18_b18grid2_png)
me_car18_pmd0_mesh.materials.append(mat_cars_misc_tyre2_png_005)
me_car18_pmd0_mesh.materials.append(mat_cars_misc_headlightv1_png_018)
me_car18_pmd0_mesh.materials.append(mat_cars_misc_jet_png_018)
me_car18_pmd0_mesh.use_remesh_preserve_volume = False
me_car18_pmd0_mesh.use_remesh_preserve_attributes = False
me_car18_pmd0_mesh.use_mirror_vertex_groups = False
me_car18_pmd0_mesh.update()

# ---- objects
ob_car18_pmd17 = bpy.data.objects.new('CAR18.PMD17', me_car18_pmd17_mesh)
ob_car18_pmd16 = bpy.data.objects.new('CAR18.PMD16', me_car18_pmd16_mesh)
ob_car18_pmd15 = bpy.data.objects.new('CAR18.PMD15', me_car18_pmd15_mesh)
ob_car18_pmd14 = bpy.data.objects.new('CAR18.PMD14', me_car18_pmd14_mesh)
ob_car18_pmd13 = bpy.data.objects.new('CAR18.PMD13', me_car18_pmd13_mesh)
ob_car18_pmd12 = bpy.data.objects.new('CAR18.PMD12', me_car18_pmd12_mesh)
ob_car18_pmd11 = bpy.data.objects.new('CAR18.PMD11', me_car18_pmd11_mesh)
ob_car18_pmd10 = bpy.data.objects.new('CAR18.PMD10', me_car18_pmd10_mesh)
ob_car18_pmd9 = bpy.data.objects.new('CAR18.PMD9', me_car18_pmd9_mesh)
ob_car18_pmd8 = bpy.data.objects.new('CAR18.PMD8', me_car18_pmd8_mesh)
ob_car18_pmd7 = bpy.data.objects.new('CAR18.PMD7', me_car18_pmd7_mesh)
ob_car18_pmd6 = bpy.data.objects.new('CAR18.PMD6', me_car18_pmd6_mesh)
ob_car18_pmd5 = bpy.data.objects.new('CAR18.PMD5', me_car18_pmd5_mesh)
ob_car18_pmd4 = bpy.data.objects.new('CAR18.PMD4', me_car18_pmd4_mesh)
ob_car18_pmd3 = bpy.data.objects.new('CAR18.PMD3', me_car18_pmd3_mesh)
ob_car18_pmd2 = bpy.data.objects.new('CAR18.PMD2', me_car18_pmd2_mesh)
ob_car18_pmd1 = bpy.data.objects.new('CAR18.PMD1', me_car18_pmd1_mesh)
ob_car18_pmd0 = bpy.data.objects.new('CAR18.PMD0', me_car18_pmd0_mesh)

# ---- transforms, parenting, visibility, modifiers, constraints
ob_car18_pmd17.location = (-16.15, 132.0, 36.77)
ob_car18_pmd17.lineart.crease_threshold = 0.0
ob_car18_pmd16.location = (0.0, -46.83, 124.0)
ob_car18_pmd16.rotation_euler = (-1.571, -0.0, 0.0)
ob_car18_pmd16.scale = (-1.0, -1.0, -1.0)
ob_car18_pmd16.lineart.crease_threshold = 0.0
ob_car18_pmd15.location = (0.0, -46.83, 104.0)
ob_car18_pmd15.rotation_euler = (-1.571, -0.0, 0.0)
ob_car18_pmd15.scale = (-1.0, -1.0, -1.0)
ob_car18_pmd15.lineart.crease_threshold = 0.0
ob_car18_pmd14.location = (0.0, -46.83, 83.97)
ob_car18_pmd14.rotation_euler = (-1.571, -0.0, 0.0)
ob_car18_pmd14.scale = (-1.0, -1.0, -1.0)
ob_car18_pmd14.lineart.crease_threshold = 0.0
ob_car18_pmd13.location = (0.0, -46.83, 63.97)
ob_car18_pmd13.rotation_euler = (-1.571, -0.0, 0.0)
ob_car18_pmd13.scale = (-1.0, -1.0, -1.0)
ob_car18_pmd13.lineart.crease_threshold = 0.0
ob_car18_pmd12.location = (0.0, -46.83, 43.97)
ob_car18_pmd12.rotation_euler = (-1.571, -0.0, 0.0)
ob_car18_pmd12.scale = (-1.0, -1.0, -1.0)
ob_car18_pmd12.lineart.crease_threshold = 0.0
ob_car18_pmd11.location = (0.0, -46.83, 23.97)
ob_car18_pmd11.rotation_euler = (-1.571, -0.0, 0.0)
ob_car18_pmd11.scale = (-1.0, -1.0, -1.0)
ob_car18_pmd11.lineart.crease_threshold = 0.0
ob_car18_pmd10.location = (0.0, 0.0, 0.0)
ob_car18_pmd10.lineart.crease_threshold = 0.0
ob_car18_pmd9.location = (70.0, -69.31, 40.4)
ob_car18_pmd9.lineart.crease_threshold = 0.0
ob_car18_pmd8.location = (-70.0, -69.31, 40.4)
ob_car18_pmd8.lineart.crease_threshold = 0.0
ob_car18_pmd7.location = (-50.0, 85.56, 40.41)
ob_car18_pmd7.lineart.crease_threshold = 0.0
ob_car18_pmd6.location = (50.0, 85.56, 40.41)
ob_car18_pmd6.lineart.crease_threshold = 0.0
ob_car18_pmd5.location = (0.0, 0.0, 0.0)
ob_car18_pmd5.lineart.crease_threshold = 0.0
ob_car18_pmd4.location = (70.0, -69.31, 40.36)
ob_car18_pmd4.lineart.crease_threshold = 0.0
ob_car18_pmd3.location = (-70.0, -69.31, 40.36)
ob_car18_pmd3.lineart.crease_threshold = 0.0
ob_car18_pmd2.location = (-50.0, 85.57, 40.36)
ob_car18_pmd2.lineart.crease_threshold = 0.0
ob_car18_pmd1.location = (50.0, 85.57, 40.36)
ob_car18_pmd1.lineart.crease_threshold = 0.0
ob_car18_pmd0.location = (0.0, 0.0, 0.0)
ob_car18_pmd0.lineart.crease_threshold = 0.0

# ---- collection membership
col_collection_7.objects.link(ob_car18_pmd17)
col_collection_7.objects.link(ob_car18_pmd16)
col_collection_7.objects.link(ob_car18_pmd15)
col_collection_7.objects.link(ob_car18_pmd14)
col_collection_7.objects.link(ob_car18_pmd13)
col_collection_7.objects.link(ob_car18_pmd12)
col_collection_7.objects.link(ob_car18_pmd11)
col_collection_7.objects.link(ob_car18_pmd10)
col_collection_7.objects.link(ob_car18_pmd9)
col_collection_7.objects.link(ob_car18_pmd8)
col_collection_7.objects.link(ob_car18_pmd7)
col_collection_7.objects.link(ob_car18_pmd6)
col_collection_7.objects.link(ob_car18_pmd5)
col_collection_7.objects.link(ob_car18_pmd4)
col_collection_7.objects.link(ob_car18_pmd3)
col_collection_7.objects.link(ob_car18_pmd2)
col_collection_7.objects.link(ob_car18_pmd1)
col_collection_7.objects.link(ob_car18_pmd0)

# ---- scene / render settings (as saved in the file)
scene.frame_start = 1; scene.frame_end = 250; scene.frame_set(1)
scene.render.engine = 'BLENDER_EEVEE_NEXT'
scene.render.resolution_percentage = 50
scene.render.dither_intensity = 0.0
scene.cycles.use_denoising = False
scene.cycles.samples = 128
scene.cycles.sampling_pattern = 'TABULATED_SOBOL'
scene.cycles.use_adaptive_sampling = False
scene.cycles.use_light_tree = False
scene.cycles.blur_glossy = 0.0
scene.cycles.sample_clamp_indirect = 0.0
scene.view_settings.view_transform = 'Standard'
bpy.context.view_layer.update()

# ---- added for rendering (the .blend has no active camera and no usable light): camera, sun
cam_auto = bpy.data.cameras.new('AutoCamera')
cam_auto.lens = 50.0
cam_auto.sensor_width = 36.0
cam_auto.clip_end = 11581.6
ob_auto_camera = bpy.data.objects.new('AutoCamera', cam_auto)
scene.collection.objects.link(ob_auto_camera)
ob_auto_camera.location = (659.922, -892.467, 637.797)
ob_auto_camera.rotation_euler = (1.09748, -7.21219e-08, 0.694738)
scene.camera = ob_auto_camera
light_auto_sun = bpy.data.lights.new('AutoSun', 'SUN')
light_auto_sun.energy = 3.0
light_auto_sun.angle = 0.0523599
ob_auto_sun = bpy.data.objects.new('AutoSun', light_auto_sun)
scene.collection.objects.link(ob_auto_sun)
ob_auto_sun.rotation_euler = (0.872665, 0.174533, 0.523599)
bpy.context.view_layer.update()
